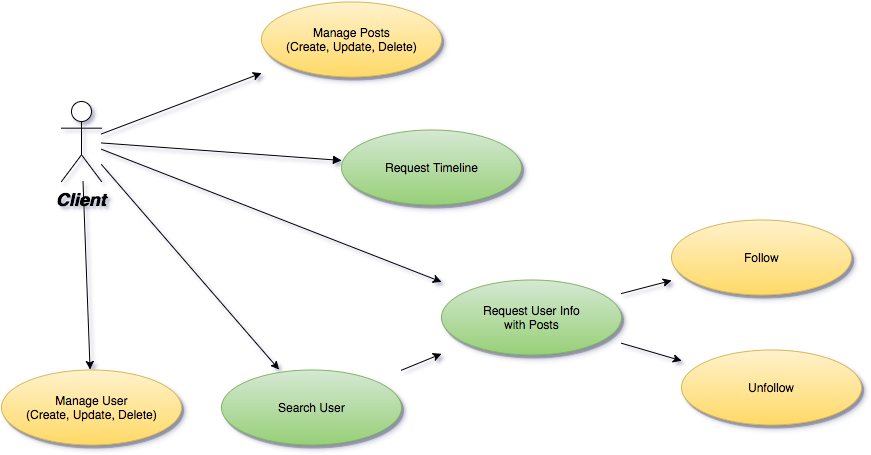

The diagram above was exported from draw.io. Its source (the exported page's mxGraphModel, read from the mxfile embedded in the PNG):
<mxGraphModel dx="1250" dy="1145" grid="1" gridSize="10" guides="1" tooltips="1" connect="1" arrows="1" fold="1" page="0" pageScale="1.5" pageWidth="826" pageHeight="1169" background="#ffffff" math="0" shadow="0">
  <root>
    <mxCell id="0" style=";html=1;" />
    <mxCell id="1" style=";html=1;" parent="0" />
    <mxCell id="90" value="Client" style="shape=umlActor;verticalLabelPosition=bottom;verticalAlign=top;fillColor=#FFFFFF;strokeColor=#000000;fontStyle=3;fontSize=18;fontFamily=Helvetica;strokeWidth=1;html=1;gradientColor=none;" parent="1" vertex="1">
      <mxGeometry x="350" y="380" width="40" height="80" as="geometry" />
    </mxCell>
    <mxCell id="119" value="Request Timeline" style="shape=mxgraph.flowchart.on-page_reference;strokeWidth=1;shadow=1;html=1;plain-green" parent="1" vertex="1">
      <mxGeometry x="630" y="408" width="180" height="75" as="geometry" />
    </mxCell>
    <mxCell id="139" value="" style="edgeStyle=none;strokeWidth=1;endArrow=block;endFill=1;strokeColor=#000000;html=1;" parent="1" source="90" target="119" edge="1">
      <mxGeometry x="280" y="248" width="100" height="100" as="geometry">
        <mxPoint x="280" y="348" as="sourcePoint" />
        <mxPoint x="380" y="248" as="targetPoint" />
      </mxGeometry>
    </mxCell>
    <mxCell id="408267a01c62701a-158" value="Search User" style="shape=mxgraph.flowchart.on-page_reference;strokeWidth=1;shadow=1;html=1;plain-green" vertex="1" parent="1">
      <mxGeometry x="510" y="648" width="180" height="75" as="geometry" />
    </mxCell>
    <mxCell id="408267a01c62701a-160" value="" style="endArrow=classic;html=1;" edge="1" parent="1" source="90" target="408267a01c62701a-158">
      <mxGeometry width="50" height="50" relative="1" as="geometry">
        <mxPoint x="460" y="468" as="sourcePoint" />
        <mxPoint x="450" y="188" as="targetPoint" />
      </mxGeometry>
    </mxCell>
    <mxCell id="408267a01c62701a-161" value="Request User Info&lt;div&gt;with Posts&lt;/div&gt;" style="shape=mxgraph.flowchart.on-page_reference;strokeWidth=1;shadow=1;html=1;plain-green" vertex="1" parent="1">
      <mxGeometry x="730" y="558" width="180" height="75" as="geometry" />
    </mxCell>
    <mxCell id="408267a01c62701a-162" value="" style="endArrow=classic;html=1;" edge="1" parent="1" source="408267a01c62701a-158" target="408267a01c62701a-161">
      <mxGeometry width="50" height="50" relative="1" as="geometry">
        <mxPoint x="280" y="188" as="sourcePoint" />
        <mxPoint x="330" y="138" as="targetPoint" />
      </mxGeometry>
    </mxCell>
    <mxCell id="408267a01c62701a-163" value="Follow" style="shape=mxgraph.flowchart.on-page_reference;strokeWidth=1;shadow=1;html=1;plain-yellow" vertex="1" parent="1">
      <mxGeometry x="960" y="498" width="180" height="75" as="geometry" />
    </mxCell>
    <mxCell id="408267a01c62701a-164" value="" style="endArrow=classic;html=1;" edge="1" parent="1" source="408267a01c62701a-161" target="408267a01c62701a-163">
      <mxGeometry width="50" height="50" relative="1" as="geometry">
        <mxPoint x="980" y="398" as="sourcePoint" />
        <mxPoint x="1030" y="348" as="targetPoint" />
      </mxGeometry>
    </mxCell>
    <mxCell id="408267a01c62701a-165" value="Unfollow" style="shape=mxgraph.flowchart.on-page_reference;strokeWidth=1;shadow=1;html=1;plain-yellow" vertex="1" parent="1">
      <mxGeometry x="970" y="628" width="180" height="75" as="geometry" />
    </mxCell>
    <mxCell id="408267a01c62701a-166" value="" style="endArrow=classic;html=1;" edge="1" parent="1" source="408267a01c62701a-161" target="408267a01c62701a-165">
      <mxGeometry x="964" y="342" width="50" height="50" as="geometry">
        <mxPoint x="964" y="399" as="sourcePoint" />
        <mxPoint x="1066" y="342" as="targetPoint" />
      </mxGeometry>
    </mxCell>
    <mxCell id="408267a01c62701a-167" value="Manage Posts&lt;div&gt;(Create, Update, Delete)&lt;/div&gt;" style="shape=mxgraph.flowchart.on-page_reference;strokeWidth=1;shadow=1;html=1;plain-yellow" vertex="1" parent="1">
      <mxGeometry x="550" y="280" width="180" height="75" as="geometry" />
    </mxCell>
    <mxCell id="408267a01c62701a-168" value="" style="endArrow=classic;html=1;" edge="1" parent="1" source="90" target="408267a01c62701a-167">
      <mxGeometry width="50" height="50" relative="1" as="geometry">
        <mxPoint x="480" y="418" as="sourcePoint" />
        <mxPoint x="530" y="368" as="targetPoint" />
      </mxGeometry>
    </mxCell>
    <mxCell id="408267a01c62701a-169" value="" style="endArrow=classic;html=1;" edge="1" parent="1" source="90" target="408267a01c62701a-161">
      <mxGeometry width="50" height="50" relative="1" as="geometry">
        <mxPoint x="400" y="238" as="sourcePoint" />
        <mxPoint x="450" y="188" as="targetPoint" />
      </mxGeometry>
    </mxCell>
    <mxCell id="408267a01c62701a-170" value="Manage User&lt;div&gt;(Create, Update, Delete)&lt;/div&gt;" style="shape=mxgraph.flowchart.on-page_reference;strokeWidth=1;shadow=1;html=1;plain-yellow" vertex="1" parent="1">
      <mxGeometry x="290" y="648" width="180" height="75" as="geometry" />
    </mxCell>
    <mxCell id="408267a01c62701a-171" value="" style="endArrow=classic;html=1;" edge="1" parent="1" source="90" target="408267a01c62701a-170">
      <mxGeometry x="470" y="487.6875" width="50" height="50" as="geometry">
        <mxPoint x="470" y="487.6875" as="sourcePoint" />
        <mxPoint x="584.7368421052631" y="658" as="targetPoint" />
      </mxGeometry>
    </mxCell>
  </root>
</mxGraphModel>